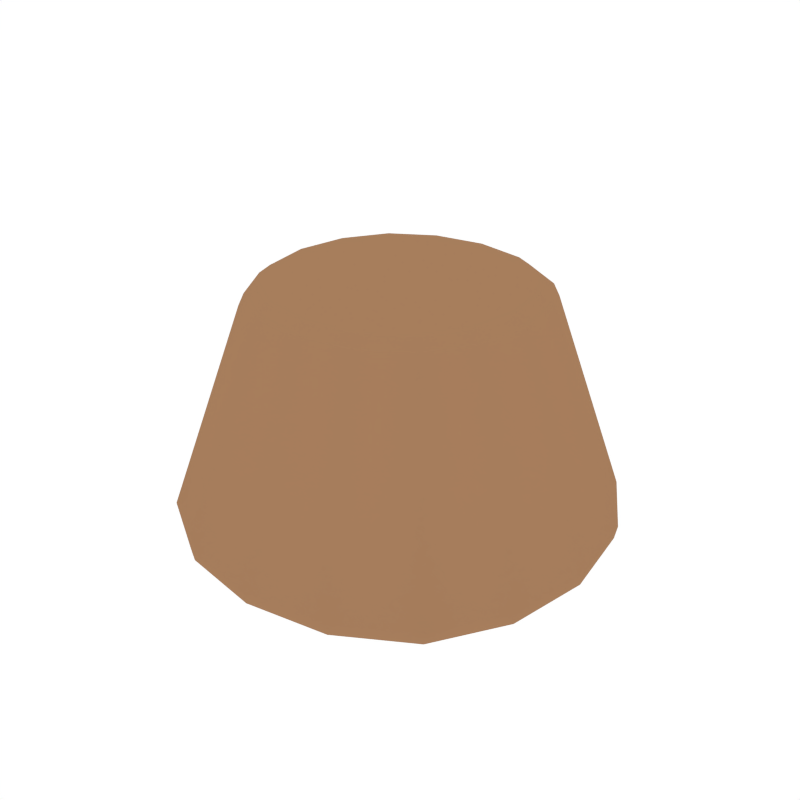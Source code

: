 # Source: Rock_Platforms_Medium.blend  (saved by Blender 2.79.0; exported with 4.5.12 LTS)
import bpy
from mathutils import Matrix  # noqa: F401  (used for matrix-valued properties, if any)

bpy.ops.wm.read_factory_settings(use_empty=True)
scene = bpy.context.scene
scene.name = 'Scene'

# ---- collections
col_collection_1 = bpy.data.collections.new('Collection 1'); scene.collection.children.link(col_collection_1)

# ---- materials (node trees are filled in below, after node groups)
mat_rock = bpy.data.materials.new('Rock')
mat_rock.alpha_threshold = 0.0
mat_rock.diffuse_color = (0.3844, 0.2076, 0.108, 1.0)
mat_rock.roughness = 0.5

# ---- node groups
ng_auto_smooth = bpy.data.node_groups.new('Auto Smooth', 'GeometryNodeTree')
_s = ng_auto_smooth.interface.new_socket(name='Geometry', in_out='OUTPUT', socket_type='NodeSocketGeometry')
_s = ng_auto_smooth.interface.new_socket(name='Geometry', in_out='INPUT', socket_type='NodeSocketGeometry')
_s = ng_auto_smooth.interface.new_socket(name='Angle', in_out='INPUT', socket_type='NodeSocketFloat')
_s.subtype = 'ANGLE'
_s.min_value = 0.0
_s.max_value = 3.142
ng_auto_smooth.is_modifier = True
_N = ng_auto_smooth.nodes; _L = ng_auto_smooth.links
n0 = _N.new('NodeGroupOutput'); n0.name = 'Group Output'; n0.location = (480, -100)
n1 = _N.new('NodeGroupInput'); n1.name = 'Group Input'; n1.location = (-420, -300)
n2 = _N.new('NodeGroupInput'); n2.name = 'Group Input.001'; n2.location = (-60, -100)
n3 = _N.new('GeometryNodeSetShadeSmooth'); n3.name = 'Set Shade Smooth'; n3.location = (120, -100)
n3.domain = 'EDGE'
n4 = _N.new('GeometryNodeSetShadeSmooth'); n4.name = 'Set Shade Smooth.001'; n4.location = (300, -100)
n5 = _N.new('GeometryNodeInputMeshEdgeAngle'); n5.name = 'Edge Angle'; n5.location = (-420, -220)
n6 = _N.new('GeometryNodeInputEdgeSmooth'); n6.name = 'Is Edge Smooth'; n6.location = (-60, -160)
n7 = _N.new('GeometryNodeInputShadeSmooth'); n7.name = 'Is Face Smooth'; n7.location = (-240, -340)
n8 = _N.new('FunctionNodeBooleanMath'); n8.name = 'Boolean Math'; n8.location = (-60, -220)
n9 = _N.new('FunctionNodeCompare'); n9.name = 'Compare'; n9.location = (-240, -180)
n9.operation = 'LESS_EQUAL'
_L.new(n5.outputs[0], n9.inputs[0])
_L.new(n4.outputs[0], n0.inputs[0])
_L.new(n1.outputs[1], n9.inputs[1])
_L.new(n9.outputs[0], n8.inputs[0])
_L.new(n7.outputs[0], n8.inputs[1])
_L.new(n2.outputs[0], n3.inputs[0])
_L.new(n6.outputs[0], n3.inputs[1])
_L.new(n3.outputs[0], n4.inputs[0])
_L.new(n8.outputs[0], n3.inputs[2])
n0.is_active_output = True

# ---- material node trees

# ---- world
world_world = bpy.data.worlds.new('World'); scene.world = world_world
world_world.color = (1.0, 1.0, 1.0)
world_world.use_sun_shadow = False
world_world.sun_shadow_jitter_overblur = 0.0
world_world.cycles.sampling_method = 'NONE'
world_world.cycles.sample_map_resolution = 256

# ---- meshes
me_cube_380 = bpy.data.meshes.new('Cube.380')
me_cube_380.from_pydata([(-1.553, 0.01235, 2.745), (-1.449, -0.6048, 2.744), (-1.42, 0.008321, 2.85), (-1.449, 0.6288, 2.744), (-1.615, 0.01563, 2.61), (-1.508, -0.6259, 2.61), (-1.325, -0.5559, 2.847), (-1.325, 0.5726, 2.847), (-1.508, 0.6561, 2.61), (-4.47e-06, 1.553, 2.745), (-0.621, 1.451, 2.744), (-2.265e-06, 1.42, 2.85), (0.6209, 1.449, 2.745), (-7.629e-06, 1.616, 2.61), (-0.6461, 1.509, 2.61), (-0.5674, 1.326, 2.847), (0.5674, 1.325, 2.847), (0.646, 1.507, 2.61), (1.553, 0.0002316, 2.745), (1.449, 0.6208, 2.744), (1.42, 4.043e-05, 2.85), (1.449, -0.6195, 2.744), (1.615, 0.0005043, 2.61), (1.507, 0.646, 2.61), (1.325, 0.5671, 2.847), (1.325, -0.5664, 2.847), (1.507, -0.644, 2.61), (-0.0001439, -1.54, 2.745), (0.6209, -1.441, 2.744), (-9.757e-05, -1.412, 2.85), (-0.6211, -1.433, 2.744), (-0.0001817, -1.599, 2.61), (0.6459, -1.497, 2.61), (0.5673, -1.32, 2.847), (-0.5675, -1.314, 2.847), (-0.6463, -1.487, 2.61), (-1.848e-06, 1.937e-07, 3.576e-07), (-1.848e-06, 0.9297, 0.006178), (0.9297, 1.937e-07, 0.006178), (-1.848e-06, -0.9297, 0.006178), (-0.9297, 1.937e-07, 0.006178), (-0.8646, 0.8646, 0.01199), (0.8646, 0.8646, 0.01199), (0.8646, -0.8646, 0.01199), (-0.8646, -0.8646, 0.01199), (-1.085e-05, 0.0007844, 2.911), (-5.186e-06, 0.566, 2.904), (-0.5658, 0.002039, 2.904), (-2.527e-05, -0.5637, 2.904), (0.5657, 0.0002915, 2.904), (0.5276, 0.5276, 2.898), (-0.5276, 0.5287, 2.898), (-0.5276, -0.5238, 2.898), (0.5276, -0.5264, 2.898), (-6.318e-06, -2.376, 0.1316), (0.9494, -2.217, 0.1322), (-1.985e-05, -2.403, 0.2873), (-0.9494, -2.217, 0.1322), (-1.848e-06, -2.164, 0.05524), (0.861, -2.016, 0.05778), (0.962, -2.244, 0.2873), (-0.962, -2.243, 0.2873), (-0.861, -2.016, 0.05778), (2.376, 1.28e-05, 0.1316), (2.217, 0.9494, 0.1322), (2.405, 5.062e-05, 0.2873), (2.217, -0.9493, 0.1322), (2.164, 1.937e-07, 0.05524), (2.016, 0.861, 0.05778), (2.245, 0.962, 0.2873), (2.245, -0.9618, 0.2873), (2.016, -0.861, 0.05778), (-1.967e-06, 2.376, 0.1316), (-0.9494, 2.217, 0.1322), (-2.384e-06, 2.405, 0.2873), (0.9494, 2.217, 0.1322), (-1.848e-06, 2.164, 0.05524), (-0.861, 2.016, 0.05778), (-0.962, 2.245, 0.2873), (0.962, 2.245, 0.2873), (0.861, 2.016, 0.05778), (-2.376, 0.0003909, 0.1316), (-2.217, -0.9489, 0.1322), (-2.405, 0.001563, 0.2873), (-2.217, 0.9496, 0.1322), (-2.164, 1.937e-07, 0.05524), (-2.016, -0.861, 0.05778), (-2.245, -0.96, 0.2873), (-2.245, 0.963, 0.2873), (-2.016, 0.861, 0.05778), (-1.585, 0.7987, 0.02925), (-1.703, 1.937e-07, 0.02462), (-1.585, -0.7987, 0.02925), (-1.185, -1.162, 2.61), (-1.139, -1.121, 2.744), (-1.041, -1.027, 2.844), (-0.9715, -0.4845, 2.879), (-1.042, 0.00437, 2.884), (-0.9715, 0.4939, 2.879), (-1.764, 1.764, 0.2873), (-1.741, 1.741, 0.1329), (-1.58, 1.58, 0.06033), (0.7987, 1.585, 0.02925), (-1.848e-06, 1.703, 0.02462), (-0.7987, 1.585, 0.02925), (-0.4911, 0.9724, 2.879), (-4.53e-06, 1.042, 2.884), (0.4911, 0.9714, 2.879), (1.764, 1.764, 0.2873), (1.741, 1.741, 0.1329), (1.58, 1.58, 0.06033), (1.585, -0.7987, 0.02925), (1.703, 1.937e-07, 0.02462), (1.585, 0.7987, 0.02925), (0.9714, 0.4911, 2.879), (1.041, 0.0002355, 2.884), (0.9714, -0.4902, 2.879), (1.764, -1.763, 0.2873), (1.741, -1.741, 0.1329), (1.58, -1.58, 0.06033), (-0.7987, -1.585, 0.02925), (-1.848e-06, -1.703, 0.02462), (0.7987, -1.585, 0.02925), (0.4911, -0.9687, 2.879), (-5.209e-05, -1.037, 2.884), (-0.4912, -0.9648, 2.879), (-1.58, -1.58, 0.06033), (-1.741, -1.74, 0.1329), (-1.764, -1.761, 0.2873), (-1.04, 1.043, 2.844), (-1.139, 1.142, 2.744), (-1.184, 1.189, 2.61), (1.04, 1.04, 2.844), (1.138, 1.138, 2.744), (1.184, 1.184, 2.61), (1.04, -1.038, 2.844), (1.138, -1.135, 2.744), (1.184, -1.179, 2.61), (-1.346, -1.346, 0.03864), (-0.829, -0.8203, 2.868), (-1.346, 1.346, 0.03864), (-0.8289, 0.8309, 2.868), (1.346, -1.346, 0.03864), (0.8288, -0.8268, 2.868), (1.346, 1.346, 0.03864), (0.8289, 0.8289, 2.868)], [], [(0, 4, 5, 1), (1, 5, 93, 94), (8, 88, 83, 4), (87, 5, 4, 83), (0, 1, 6, 2), (2, 6, 96, 97), (1, 94, 95, 6), (6, 95, 139, 96), (0, 2, 7, 3), (3, 7, 129, 130), (2, 97, 98, 7), (7, 98, 141, 129), (0, 3, 8, 4), (131, 99, 88, 8), (3, 130, 131, 8), (9, 13, 14, 10), (10, 14, 131, 130), (17, 79, 74, 13), (78, 14, 13, 74), (9, 10, 15, 11), (11, 15, 105, 106), (10, 130, 129, 15), (15, 129, 141, 105), (9, 11, 16, 12), (12, 16, 132, 133), (11, 106, 107, 16), (16, 107, 145, 132), (9, 12, 17, 13), (134, 108, 79, 17), (12, 133, 134, 17), (128, 93, 5, 87), (18, 22, 23, 19), (19, 23, 134, 133), (26, 70, 65, 22), (69, 23, 22, 65), (18, 19, 24, 20), (20, 24, 114, 115), (19, 133, 132, 24), (24, 132, 145, 114), (18, 20, 25, 21), (21, 25, 135, 136), (20, 115, 116, 25), (25, 116, 143, 135), (18, 21, 26, 22), (137, 117, 70, 26), (21, 136, 137, 26), (131, 14, 78, 99), (27, 31, 32, 28), (28, 32, 137, 136), (35, 61, 56, 31), (60, 32, 31, 56), (27, 28, 33, 29), (29, 33, 123, 124), (28, 136, 135, 33), (33, 135, 143, 123), (27, 29, 34, 30), (30, 34, 95, 94), (29, 124, 125, 34), (34, 125, 139, 95), (27, 30, 35, 31), (128, 61, 35, 93), (30, 94, 93, 35), (134, 23, 69, 108), (36, 40, 41, 37), (37, 41, 104, 103), (40, 91, 90, 41), (41, 90, 140, 104), (36, 37, 42, 38), (38, 42, 113, 112), (37, 103, 102, 42), (42, 102, 144, 113), (36, 38, 43, 39), (39, 43, 122, 121), (38, 112, 111, 43), (43, 111, 142, 122), (36, 39, 44, 40), (40, 44, 92, 91), (39, 121, 120, 44), (44, 120, 138, 92), (45, 49, 50, 46), (46, 50, 107, 106), (49, 115, 114, 50), (50, 114, 145, 107), (45, 46, 51, 47), (47, 51, 98, 97), (46, 106, 105, 51), (51, 105, 141, 98), (45, 47, 52, 48), (48, 52, 125, 124), (47, 97, 96, 52), (52, 96, 139, 125), (45, 48, 53, 49), (49, 53, 116, 115), (48, 124, 123, 53), (53, 123, 143, 116), (54, 58, 59, 55), (55, 59, 119, 118), (58, 121, 122, 59), (59, 122, 142, 119), (54, 55, 60, 56), (55, 118, 117, 60), (54, 56, 61, 57), (57, 61, 128, 127), (54, 57, 62, 58), (58, 62, 120, 121), (57, 127, 126, 62), (62, 126, 138, 120), (63, 67, 68, 64), (64, 68, 110, 109), (67, 112, 113, 68), (68, 113, 144, 110), (63, 64, 69, 65), (64, 109, 108, 69), (63, 65, 70, 66), (66, 70, 117, 118), (63, 66, 71, 67), (67, 71, 111, 112), (66, 118, 119, 71), (71, 119, 142, 111), (72, 76, 77, 73), (73, 77, 101, 100), (76, 103, 104, 77), (77, 104, 140, 101), (72, 73, 78, 74), (73, 100, 99, 78), (72, 74, 79, 75), (75, 79, 108, 109), (72, 75, 80, 76), (76, 80, 102, 103), (75, 109, 110, 80), (80, 110, 144, 102), (81, 85, 86, 82), (82, 86, 126, 127), (85, 91, 92, 86), (86, 92, 138, 126), (81, 82, 87, 83), (82, 127, 128, 87), (81, 83, 88, 84), (84, 88, 99, 100), (137, 32, 60, 117), (81, 84, 89, 85), (85, 89, 90, 91), (84, 100, 101, 89), (89, 101, 140, 90)])
me_cube_380.polygons.foreach_set('use_smooth', [True] * 144)
_k = set([(0, 1), (0, 3), (1, 94), (2, 6), (2, 7), (3, 130), (6, 95), (7, 129), (9, 10), (9, 12), (10, 130), (11, 15), (11, 16), (12, 133), (15, 129), (16, 132), (18, 19), (18, 21), (19, 133), (20, 24), (20, 25), (21, 136), (24, 132), (25, 135), (27, 28), (27, 30), (28, 136), (29, 33), (29, 34), (30, 94), (33, 135), (34, 95), (54, 55), (54, 57), (55, 118), (57, 127), (63, 64), (63, 66), (64, 109), (66, 118), (72, 73), (72, 75), (73, 100), (75, 109), (81, 82), (81, 84), (82, 127), (84, 100)])
me_cube_380.attributes.new('sharp_edge', 'BOOLEAN', 'EDGE').data.foreach_set('value', [ (min(e.vertices), max(e.vertices)) in _k for e in me_cube_380.edges])
me_cube_380.materials.append(mat_rock)
me_cube_380.use_remesh_preserve_volume = False
me_cube_380.use_remesh_preserve_attributes = False
me_cube_380.use_mirror_vertex_groups = False
me_cube_380.update()

# ---- objects
ob_rockplatforms_medium = bpy.data.objects.new('RockPlatforms_Medium', me_cube_380)

# ---- transforms, parenting, visibility, modifiers, constraints
ob_rockplatforms_medium.location = (0.0, 0.0, 0.0)
ob_rockplatforms_medium.lineart.crease_threshold = 0.0
_m = ob_rockplatforms_medium.modifiers.new('Auto Smooth', 'NODES')
_m.node_group = ng_auto_smooth
_gi = [s.identifier for s in ng_auto_smooth.interface.items_tree if s.item_type == 'SOCKET' and s.in_out == 'INPUT']
_m[_gi[1]] = 0.5376  # Angle

# ---- collection membership
col_collection_1.objects.link(ob_rockplatforms_medium)

# ---- scene / render settings (as saved in the file)
scene.frame_start = 1; scene.frame_end = 250; scene.frame_set(0)
scene.render.engine = 'CYCLES'
scene.render.resolution_x = 1000
scene.render.resolution_y = 1000
scene.render.dither_intensity = 0.0
scene.cycles.samples = 200
scene.cycles.sampling_pattern = 'TABULATED_SOBOL'
scene.cycles.light_sampling_threshold = 0.0
scene.cycles.use_adaptive_sampling = False
scene.cycles.use_light_tree = False
scene.cycles.caustics_reflective = False
scene.cycles.caustics_refractive = False
scene.cycles.blur_glossy = 0.0
scene.cycles.max_bounces = 2
scene.cycles.pixel_filter_type = 'GAUSSIAN'
scene.cycles.sample_clamp_indirect = 0.0
scene.view_settings.view_transform = 'Standard'
bpy.context.view_layer.update()

# ---- added for rendering (the .blend has no active camera): camera
cam_auto = bpy.data.cameras.new('AutoCamera')
cam_auto.lens = 50.0
cam_auto.sensor_width = 36.0
cam_auto.clip_end = 1000.0
ob_auto_camera = bpy.data.objects.new('AutoCamera', cam_auto)
scene.collection.objects.link(ob_auto_camera)
ob_auto_camera.location = (6.84483, -8.213, 6.9314)
ob_auto_camera.rotation_euler = (1.09748, -7.21219e-08, 0.694738)
scene.camera = ob_auto_camera
bpy.context.view_layer.update()
